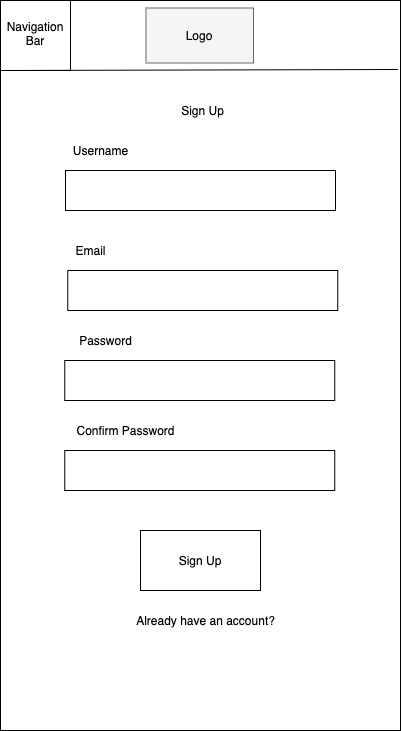

The diagram above was exported from draw.io. Its source (the exported page's mxGraphModel, read from the mxfile embedded in the PNG):
<mxGraphModel dx="4853" dy="1883" grid="1" gridSize="10" guides="1" tooltips="1" connect="1" arrows="1" fold="1" page="1" pageScale="1" pageWidth="850" pageHeight="1100" math="0" shadow="0">
  <root>
    <mxCell id="0" />
    <mxCell id="1" parent="0" />
    <mxCell id="2" value="" style="rounded=0;whiteSpace=wrap;html=1;" vertex="1" parent="1">
      <mxGeometry x="-1560" y="100" width="400" height="730" as="geometry" />
    </mxCell>
    <mxCell id="3" value="" style="rounded=0;whiteSpace=wrap;html=1;" vertex="1" parent="1">
      <mxGeometry x="-1495" y="270" width="270" height="40" as="geometry" />
    </mxCell>
    <mxCell id="4" value="" style="rounded=0;whiteSpace=wrap;html=1;" vertex="1" parent="1">
      <mxGeometry x="-1492.75" y="370" width="270" height="40" as="geometry" />
    </mxCell>
    <mxCell id="5" value="Username" style="text;html=1;align=center;verticalAlign=middle;resizable=0;points=[];autosize=1;" vertex="1" parent="1">
      <mxGeometry x="-1495" y="240" width="70" height="20" as="geometry" />
    </mxCell>
    <mxCell id="6" value="Email" style="text;html=1;align=center;verticalAlign=middle;resizable=0;points=[];autosize=1;" vertex="1" parent="1">
      <mxGeometry x="-1495" y="340" width="50" height="20" as="geometry" />
    </mxCell>
    <mxCell id="7" value="" style="rounded=0;whiteSpace=wrap;html=1;" vertex="1" parent="1">
      <mxGeometry x="-1495.75" y="460" width="270" height="40" as="geometry" />
    </mxCell>
    <mxCell id="8" value="Password" style="text;html=1;align=center;verticalAlign=middle;resizable=0;points=[];autosize=1;" vertex="1" parent="1">
      <mxGeometry x="-1490" y="430" width="70" height="20" as="geometry" />
    </mxCell>
    <mxCell id="9" value="" style="rounded=0;whiteSpace=wrap;html=1;" vertex="1" parent="1">
      <mxGeometry x="-1495.75" y="550" width="270" height="40" as="geometry" />
    </mxCell>
    <mxCell id="10" value="Confirm Password" style="text;html=1;align=center;verticalAlign=middle;resizable=0;points=[];autosize=1;" vertex="1" parent="1">
      <mxGeometry x="-1490" y="520" width="110" height="20" as="geometry" />
    </mxCell>
    <mxCell id="11" value="Sign Up" style="rounded=0;whiteSpace=wrap;html=1;" vertex="1" parent="1">
      <mxGeometry x="-1420" y="630" width="120" height="60" as="geometry" />
    </mxCell>
    <mxCell id="12" value="Sign Up" style="text;html=1;align=center;verticalAlign=middle;resizable=0;points=[];autosize=1;" vertex="1" parent="1">
      <mxGeometry x="-1387.75" y="200" width="60" height="20" as="geometry" />
    </mxCell>
    <mxCell id="13" value="Already have an account?" style="text;html=1;align=center;verticalAlign=middle;resizable=0;points=[];autosize=1;" vertex="1" parent="1">
      <mxGeometry x="-1430" y="710" width="150" height="20" as="geometry" />
    </mxCell>
    <mxCell id="14" value="" style="whiteSpace=wrap;html=1;aspect=fixed;strokeColor=#000000;" vertex="1" parent="1">
      <mxGeometry x="-1560" y="100" width="70" height="70" as="geometry" />
    </mxCell>
    <mxCell id="15" value="" style="whiteSpace=wrap;html=1;aspect=fixed;strokeColor=#000000;" vertex="1" parent="1">
      <mxGeometry x="-1560" y="100" width="70" height="70" as="geometry" />
    </mxCell>
    <mxCell id="16" value="Navigation&lt;br&gt;Bar" style="text;html=1;strokeColor=none;fillColor=none;align=center;verticalAlign=middle;whiteSpace=wrap;rounded=0;" vertex="1" parent="1">
      <mxGeometry x="-1545" y="123" width="40" height="20" as="geometry" />
    </mxCell>
    <mxCell id="17" value="" style="endArrow=none;html=1;exitX=0;exitY=1;exitDx=0;exitDy=0;" edge="1" source="15" parent="1">
      <mxGeometry width="50" height="50" relative="1" as="geometry">
        <mxPoint x="-1300" y="190" as="sourcePoint" />
        <mxPoint x="-1162.5000000000005" y="169" as="targetPoint" />
        <Array as="points" />
      </mxGeometry>
    </mxCell>
    <mxCell id="18" value="" style="rounded=0;whiteSpace=wrap;html=1;strokeColor=#666666;fillColor=#f5f5f5;fontColor=#333333;" vertex="1" parent="1">
      <mxGeometry x="-1414.5" y="107.5" width="107.5" height="55" as="geometry" />
    </mxCell>
    <mxCell id="19" value="Logo" style="text;html=1;strokeColor=none;fillColor=none;align=center;verticalAlign=middle;whiteSpace=wrap;rounded=0;" vertex="1" parent="1">
      <mxGeometry x="-1380.75" y="125" width="40" height="20" as="geometry" />
    </mxCell>
  </root>
</mxGraphModel>